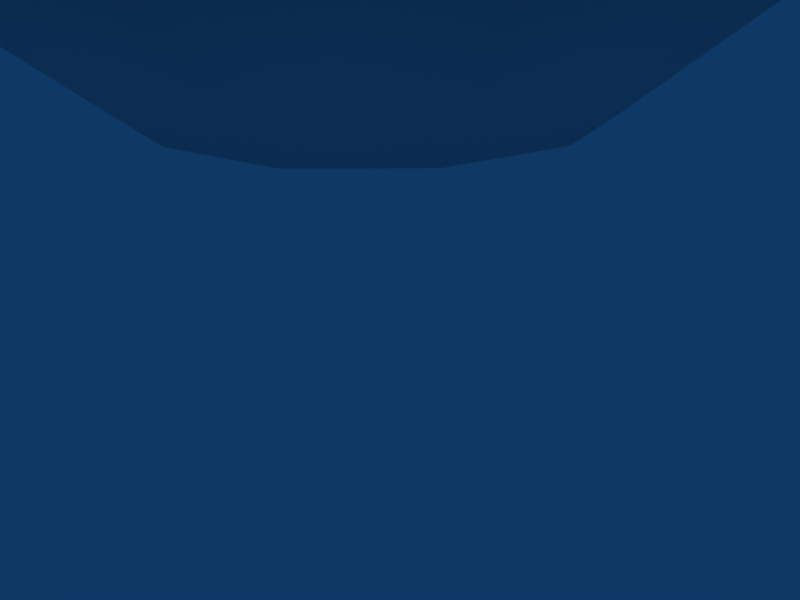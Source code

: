 # Source: megahealth.blend  (saved by Blender 2.49.0; exported with 4.5.12 LTS)
import bpy
from mathutils import Matrix  # noqa: F401  (used for matrix-valued properties, if any)

bpy.ops.wm.read_factory_settings(use_empty=True)
scene = bpy.context.scene
scene.name = 'Scene'

# ---- collections
col_collection_1 = bpy.data.collections.new('Collection 1'); scene.collection.children.link(col_collection_1)

# ---- world
world_world = bpy.data.worlds.new('World'); scene.world = world_world
world_world.color = (0.05656, 0.2208, 0.4)
world_world.use_sun_shadow = False
world_world.sun_shadow_jitter_overblur = 0.0
world_world.cycles.sampling_method = 'MANUAL'
world_world.cycles.sample_map_resolution = 256

# ---- cameras
cam_camera = bpy.data.cameras.new('Camera')
cam_camera.passepartout_alpha = 0.2
cam_camera.clip_end = 100.0
cam_camera.lens = 35.0
cam_camera.ortho_scale = 7.314
cam_camera.show_passepartout = False
cam_camera.show_safe_areas = True
cam_camera.dof.focus_distance = 0.0
cam_camera.dof.aperture_fstop = 128.0

# ---- lights
light_spot = bpy.data.lights.new('Spot', 'POINT')
light_spot.transmission_factor = 0.0
light_spot.cutoff_distance = 30.0
light_spot.energy = 100.0
light_spot.shadow_buffer_clip_start = 1.001
light_spot.shadow_soft_size = 1.0
light_spot.shadow_maximum_resolution = 0.006
light_spot.use_absolute_resolution = True
light_spot.cycles.use_multiple_importance_sampling = False

# ---- meshes
me_cylinder = bpy.data.meshes.new('Cylinder')
me_cylinder.from_pydata([(0.5, 0.866, -0.1347), (0.866, 0.5, -0.1347), (1.0, 2.98e-08, -0.1347), (0.866, -0.5, -0.1347), (0.5, -0.866, -0.1347), (1.788e-07, -1.0, -0.1347), (-0.5, -0.866, -0.1347), (-0.866, -0.5, -0.1347), (-1.0, -5.066e-07, -0.1347), (-0.866, 0.5, -0.1347), (-0.5, 0.866, -0.1347), (-8.643e-07, 1.0, -0.1347), (0.5, 0.866, 0.516), (0.866, 0.5, 0.516), (1.0, 1.162e-06, 0.516), (0.866, -0.5, 0.516), (0.5, -0.866, 0.516), (1.431e-06, -1.0, 0.516), (-0.5, -0.866, 0.516), (-0.866, -0.5, 0.516), (-1.0, -1.729e-06, 0.516), (-0.866, 0.5, 0.516), (-0.5, 0.866, 0.516), (-2.116e-06, 1.0, 0.516), (0.2985, 0.517, 0.8525), (0.517, 0.2985, 0.8525), (0.5969, 6.298e-07, 0.8525), (0.517, -0.2985, 0.8525), (0.2985, -0.517, 0.8525), (8.229e-07, -0.5969, 0.8525), (-0.2985, -0.517, 0.8525), (-0.517, -0.2985, 0.8525), (-0.5969, -1.096e-06, 0.8525), (-0.517, 0.2985, 0.8525), (-0.2985, 0.517, 0.8525), (-1.294e-06, 0.5969, 0.8525), (0.3672, 0.6361, -0.9563), (0.6361, 0.3672, -0.5661), (0.7345, -7.124e-09, -0.5661), (0.6361, -0.3672, -0.5661), (0.3672, -0.6361, -0.9563), (9.639e-08, -0.7345, -0.9563), (-0.3672, -0.6361, -0.9563), (-0.6361, -0.3672, -0.5661), (-0.7345, -4.011e-07, -0.5661), (-0.6361, 0.3672, -0.5661), (-0.3672, 0.6361, -0.9563), (-6.697e-07, 0.7345, -0.9563), (0.6361, 0.3672, -2.827), (0.3672, 0.6361, -2.437), (0.7345, -7.124e-09, -2.827), (0.6361, -0.3672, -2.827), (0.3672, -0.6361, -2.437), (9.639e-08, -0.7345, -2.437), (-0.3672, -0.6361, -2.437), (-0.6361, -0.3672, -2.827), (-0.7345, -4.011e-07, -2.827), (-0.6361, 0.3672, -2.827), (-0.3672, 0.6361, -2.437), (-6.697e-07, 0.7345, -2.437), (0.855, 0.4936, -3.276), (0.4936, 0.855, -3.276), (0.9873, 3.145e-08, -3.276), (0.855, -0.4936, -3.276), (0.4936, -0.855, -3.276), (1.778e-07, -0.9873, -3.276), (-0.4936, -0.855, -3.276), (-0.855, -0.4936, -3.276), (-0.9873, -4.982e-07, -3.276), (-0.855, 0.4936, -3.276), (-0.4936, 0.855, -3.276), (-8.52e-07, 0.9873, -3.276), (0.855, 0.4936, -3.942), (0.4936, 0.855, -3.942), (0.9873, 3.145e-08, -3.942), (0.855, -0.4936, -3.942), (0.4936, -0.855, -3.942), (1.778e-07, -0.9873, -3.942), (-0.4936, -0.855, -3.942), (-0.855, -0.4936, -3.942), (-0.9873, -4.982e-07, -3.942), (-0.855, 0.4936, -3.942), (-0.4936, 0.855, -3.942), (-8.52e-07, 0.9873, -3.942), (0.5108, 0.2949, -4.278), (0.2949, 0.5108, -4.278), (0.5898, -2.297e-08, -4.278), (0.5108, -0.2949, -4.278), (0.2949, -0.5108, -4.278), (4.743e-08, -0.5898, -4.278), (-0.2949, -0.5108, -4.278), (-0.5108, -0.2949, -4.278), (-0.5898, -3.394e-07, -4.278), (-0.5108, 0.2949, -4.278), (-0.2949, 0.5108, -4.278), (-5.678e-07, 0.5898, -4.278), (-1.384, 0.2169, -1.461), (-1.384, 0.3068, -1.678), (-1.384, 0.2169, -1.895), (-1.384, 7.866e-09, -1.985), (-1.384, -0.2169, -1.895), (-1.384, -0.3068, -1.678), (-1.384, -0.2169, -1.461), (-1.384, -6.528e-08, -1.371), (-0.6438, 0.2169, -1.461), (-0.6438, 0.3068, -1.678), (-0.6438, 0.2169, -1.895), (-0.6438, 2.615e-08, -1.985), (-0.6438, -0.2169, -1.895), (-0.6438, -0.3068, -1.678), (-0.6438, -0.2169, -1.461), (-0.6438, 3.919e-07, -1.371), (-1.384, 0.3694, -1.678), (-1.384, 0.2612, -1.417), (-1.384, 0.2612, -1.939), (-1.384, 1.037e-08, -2.047), (-1.384, -0.2612, -1.939), (-1.384, -0.3694, -1.678), (-1.384, -0.2612, -1.417), (-1.384, -7.769e-08, -1.309), (-1.819, 0.2612, -1.417), (-1.819, 0.3694, -1.678), (-1.819, 0.2612, -1.939), (-1.819, 1.037e-08, -2.047), (-1.819, -0.2612, -1.939), (-1.819, -0.3694, -1.678), (-1.819, -0.2612, -1.417), (-1.819, -7.769e-08, -1.309), (0.1723, -0.1723, 0.9657), (0.2436, 6.372e-08, 0.9657), (0.1723, 0.1723, 0.9657), (4.032e-08, 0.2436, 0.9657), (-0.1723, 0.1723, 0.9657), (-0.2436, 4.92e-08, 0.9657), (-0.1723, -0.1723, 0.9657), (-1.196e-08, -0.2436, 0.9657), (0.1723, -0.1723, 0.8505), (0.2436, -9.602e-08, 0.8505), (0.1723, 0.1723, 0.8505), (5.58e-08, 0.2436, 0.8505), (-0.1723, 0.1723, 0.8505), (-0.2436, -1.105e-07, 0.8505), (-0.1723, -0.1723, 0.8505), (3.792e-07, -0.2436, 0.8505), (0.1477, -0.1477, 0.9657), (0.2088, 6.313e-08, 0.9657), (0.1477, 0.1477, 0.9657), (3.966e-08, 0.2088, 0.9657), (-0.1477, 0.1477, 0.9657), (-0.2088, 5.069e-08, 0.9657), (-0.1477, -0.1477, 0.9657), (-5.141e-09, -0.2088, 0.9657), (0.05654, -0.05654, 1.679), (0.07996, 6.096e-08, 1.679), (0.05654, 0.05654, 1.679), (4.008e-08, 0.07996, 1.679), (-0.05654, 0.05654, 1.679), (-0.07996, 5.619e-08, 1.679), (-0.05654, -0.05654, 1.679), (2.292e-08, -0.07996, 1.679), (4.098e-08, 1.192e-07, 1.784), (0.8981, -0.1607, -0.186), (0.9357, 8.156e-08, -0.1311), (0.8981, 0.1607, -0.186), (0.8073, 0.2273, -0.3187), (0.7165, 0.1607, -0.4513), (0.6789, 5.517e-08, -0.5063), (0.7165, -0.1607, -0.4513), (0.8073, -0.2273, -0.3187), (1.273, -0.1607, -0.4427), (1.311, -6.071e-08, -0.3878), (1.273, 0.1607, -0.4427), (1.183, 0.2273, -0.5754), (1.092, 0.1607, -0.7081), (1.054, -8.711e-08, -0.763), (1.092, -0.1607, -0.7081), (1.183, -0.2273, -0.5754), (1.807, -0.09227, -0.9194), (1.86, 0.06847, -0.8789), (1.807, 0.2292, -0.9194), (1.68, 0.2958, -1.017), (1.552, 0.2292, -1.115), (1.499, 0.06847, -1.155), (1.552, -0.09227, -1.115), (1.68, -0.1589, -1.017), (2.032, -0.09227, -1.679), (2.099, 0.06847, -1.676), (2.032, 0.2292, -1.679), (1.871, 0.2958, -1.684), (1.711, 0.2292, -1.689), (1.644, 0.06847, -1.692), (1.711, -0.09227, -1.689), (1.871, -0.1589, -1.684), (1.889, -1.569e-07, -2.433), (1.829, -0.1607, -2.404), (1.829, 0.1607, -2.404), (1.685, 0.2273, -2.333), (1.54, 0.1607, -2.263), (1.481, -1.636e-07, -2.233), (1.54, -0.1607, -2.263), (1.685, -0.2273, -2.333), (1.296, -0.1607, -2.976), (1.33, -1.668e-07, -3.033), (1.296, 0.1607, -2.976), (1.213, 0.2273, -2.839), (1.129, 0.1607, -2.701), (1.095, -1.67e-07, -2.644), (1.129, -0.1607, -2.701), (1.213, -0.2273, -2.839), (0.8853, -0.1607, -3.224), (0.9198, -1.589e-07, -3.281), (0.8853, 0.1607, -3.224), (0.8022, 0.2273, -3.087), (0.7191, 0.1607, -2.949), (0.6847, -1.591e-07, -2.892), (0.7191, -0.1607, -2.949), (0.8022, -0.2273, -3.087)], [], [(0, 12, 13, 1), (1, 13, 14, 2), (2, 14, 15, 3), (3, 15, 16, 4), (4, 16, 17, 5), (5, 17, 18, 6), (6, 18, 19, 7), (7, 19, 20, 8), (8, 20, 21, 9), (9, 21, 22, 10), (10, 22, 23, 11), (12, 0, 11, 23), (13, 12, 24, 25), (14, 13, 25, 26), (15, 14, 26, 27), (16, 15, 27, 28), (17, 16, 28, 29), (18, 17, 29, 30), (19, 18, 30, 31), (20, 19, 31, 32), (21, 20, 32, 33), (22, 21, 33, 34), (23, 22, 34, 35), (12, 23, 35, 24), (24, 35, 29, 28), (24, 28, 27, 25), (25, 27, 26), (29, 35, 34, 30), (30, 34, 33, 31), (31, 33, 32), (0, 1, 37, 36), (1, 2, 38, 37), (2, 3, 39, 38), (3, 4, 40, 39), (4, 5, 41, 40), (5, 6, 42, 41), (6, 7, 43, 42), (7, 8, 44, 43), (8, 9, 45, 44), (9, 10, 46, 45), (10, 11, 47, 46), (11, 0, 36, 47), (36, 37, 48, 49), (37, 38, 50, 48), (38, 39, 51, 50), (39, 40, 52, 51), (40, 41, 53, 52), (41, 42, 54, 53), (42, 43, 55, 54), (43, 44, 56, 55), (44, 45, 57, 56), (45, 46, 58, 57), (46, 47, 59, 58), (47, 36, 49, 59), (49, 48, 60, 61), (48, 50, 62, 60), (50, 51, 63, 62), (51, 52, 64, 63), (52, 53, 65, 64), (53, 54, 66, 65), (54, 55, 67, 66), (55, 56, 68, 67), (56, 57, 69, 68), (57, 58, 70, 69), (58, 59, 71, 70), (59, 49, 61, 71), (61, 60, 72, 73), (60, 62, 74, 72), (62, 63, 75, 74), (63, 64, 76, 75), (64, 65, 77, 76), (65, 66, 78, 77), (66, 67, 79, 78), (67, 68, 80, 79), (68, 69, 81, 80), (69, 70, 82, 81), (70, 71, 83, 82), (71, 61, 73, 83), (73, 72, 84, 85), (72, 74, 86, 84), (74, 75, 87, 86), (75, 76, 88, 87), (76, 77, 89, 88), (77, 78, 90, 89), (78, 79, 91, 90), (79, 80, 92, 91), (80, 81, 93, 92), (81, 82, 94, 93), (82, 83, 95, 94), (83, 73, 85, 95), (85, 88, 89, 95), (84, 87, 88, 85), (84, 86, 87), (89, 90, 94, 95), (90, 91, 93, 94), (91, 92, 93), (96, 104, 105, 97), (97, 105, 106, 98), (98, 106, 107, 99), (99, 107, 108, 100), (100, 108, 109, 101), (101, 109, 110, 102), (102, 110, 111, 103), (103, 111, 104, 96), (96, 97, 112, 113), (97, 98, 114, 112), (98, 99, 115, 114), (99, 100, 116, 115), (100, 101, 117, 116), (101, 102, 118, 117), (102, 103, 119, 118), (103, 96, 113, 119), (113, 112, 121, 120), (112, 114, 122, 121), (114, 115, 123, 122), (115, 116, 124, 123), (116, 117, 125, 124), (117, 118, 126, 125), (118, 119, 127, 126), (119, 113, 120, 127), (124, 125, 126, 127), (120, 123, 124, 127), (120, 121, 122, 123), (128, 136, 137, 129), (129, 137, 138, 130), (130, 138, 139, 131), (131, 139, 140, 132), (132, 140, 141, 133), (133, 141, 142, 134), (134, 142, 143, 135), (135, 143, 136, 128), (128, 129, 145, 144), (129, 130, 146, 145), (130, 131, 147, 146), (131, 132, 148, 147), (132, 133, 149, 148), (133, 134, 150, 149), (134, 135, 151, 150), (135, 128, 144, 151), (144, 145, 153, 152), (145, 146, 154, 153), (146, 147, 155, 154), (147, 148, 156, 155), (148, 149, 157, 156), (149, 150, 158, 157), (150, 151, 159, 158), (151, 144, 152, 159), (152, 153, 160), (153, 154, 160), (154, 155, 160), (155, 156, 160), (156, 157, 160), (157, 158, 160), (158, 159, 160), (159, 152, 160), (161, 169, 170, 162), (162, 170, 171, 163), (163, 171, 172, 164), (164, 172, 173, 165), (165, 173, 174, 166), (166, 174, 175, 167), (167, 175, 176, 168), (168, 176, 169, 161), (170, 169, 177, 178), (171, 170, 178, 179), (172, 171, 179, 180), (173, 172, 180, 181), (174, 173, 181, 182), (175, 174, 182, 183), (176, 175, 183, 184), (169, 176, 184, 177), (178, 177, 185, 186), (179, 178, 186, 187), (180, 179, 187, 188), (181, 180, 188, 189), (182, 181, 189, 190), (183, 182, 190, 191), (184, 183, 191, 192), (177, 184, 192, 185), (186, 185, 194, 193), (187, 186, 193, 195), (188, 187, 195, 196), (189, 188, 196, 197), (190, 189, 197, 198), (191, 190, 198, 199), (192, 191, 199, 200), (185, 192, 200, 194), (193, 194, 201, 202), (195, 193, 202, 203), (196, 195, 203, 204), (197, 196, 204, 205), (198, 197, 205, 206), (199, 198, 206, 207), (200, 199, 207, 208), (194, 200, 208, 201), (202, 201, 209, 210), (203, 202, 210, 211), (204, 203, 211, 212), (205, 204, 212, 213), (206, 205, 213, 214), (207, 206, 214, 215), (208, 207, 215, 216), (201, 208, 216, 209)])
me_cylinder.polygons.foreach_set('use_smooth', [True] * 203)
_uv = me_cylinder.uv_layers.new(name='UVTex')
_uv.uv.foreach_set('vector', [0.6452, 0.6007, 0.7801, 0.6007, 0.7801, 0.511, 0.6452, 0.511, 0.6452, 0.511, 0.7801, 0.511, 0.7801, 0.4212, 0.6452, 0.4212, 0.6452, 0.4212, 0.7801, 0.4212, 0.7801, 0.511, 0.6452, 0.511, 0.6452, 0.511, 0.7801, 0.511, 0.7801, 0.6007, 0.6452, 0.6007, 0.6452, 0.6007, 0.7801, 0.6007, 0.7801, 0.7043, 0.6452, 0.7043, 0.6452, 0.7043, 0.7801, 0.7043, 0.7801, 0.8079, 0.6452, 0.8079, 0.6452, 0.8079, 0.7801, 0.8079, 0.7801, 0.8976, 0.6452, 0.8976, 0.6452, 0.8976, 0.7801, 0.8976, 0.7801, 0.9874, 0.6452, 0.9874, 0.6452, 0.9874, 0.7801, 0.9874, 0.7801, 0.8976, 0.6452, 0.8976, 0.6452, 0.8976, 0.7801, 0.8976, 0.7801, 0.8079, 0.6452, 0.8079, 0.6452, 0.8079, 0.7801, 0.8079, 0.7801, 0.7043, 0.6452, 0.7043, 0.7801, 0.6007, 0.6452, 0.6007, 0.6452, 0.7043, 0.7801, 0.7043, 0.7801, 0.511, 0.7801, 0.6007, 0.8498, 0.6425, 0.8498, 0.5889, 0.7801, 0.4212, 0.7801, 0.511, 0.8498, 0.5889, 0.8498, 0.5353, 0.7801, 0.511, 0.7801, 0.4212, 0.8498, 0.5353, 0.8498, 0.5889, 0.7801, 0.6007, 0.7801, 0.511, 0.8498, 0.5889, 0.8498, 0.6425, 0.7801, 0.7043, 0.7801, 0.6007, 0.8498, 0.6425, 0.8498, 0.7043, 0.7801, 0.8079, 0.7801, 0.7043, 0.8498, 0.7043, 0.8498, 0.7662, 0.7801, 0.8976, 0.7801, 0.8079, 0.8498, 0.7662, 0.8498, 0.8197, 0.7801, 0.9874, 0.7801, 0.8976, 0.8498, 0.8197, 0.8498, 0.8733, 0.7801, 0.8976, 0.7801, 0.9874, 0.8498, 0.8733, 0.8498, 0.8197, 0.7801, 0.8079, 0.7801, 0.8976, 0.8498, 0.8197, 0.8498, 0.7662, 0.7801, 0.7043, 0.7801, 0.8079, 0.8498, 0.7662, 0.8498, 0.7043, 0.7801, 0.6007, 0.7801, 0.7043, 0.8498, 0.7043, 0.8498, 0.6425, 0.844, 0.1484, 0.8064, 0.1584, 0.8064, 0.008183, 0.844, 0.01825, 0.844, 0.1484, 0.844, 0.01825, 0.8715, 0.04574, 0.8715, 0.1209, 0.8715, 0.1209, 0.8715, 0.04574, 0.8816, 0.0833, 0.8064, 0.008183, 0.8064, 0.1584, 0.7689, 0.1484, 0.7689, 0.01825, 0.7689, 0.01825, 0.7689, 0.1484, 0.7414, 0.1209, 0.7414, 0.04574, 0.7414, 0.04574, 0.7414, 0.1209, 0.7313, 0.0833, 0.6452, 0.6007, 0.6452, 0.511, 0.5558, 0.5623, 0.475, 0.6282, 0.6452, 0.511, 0.6452, 0.4212, 0.5558, 0.4964, 0.5558, 0.5623, 0.6452, 0.4212, 0.6452, 0.511, 0.5558, 0.5623, 0.5558, 0.4964, 0.6452, 0.511, 0.6452, 0.6007, 0.475, 0.6282, 0.5558, 0.5623, 0.6452, 0.6007, 0.6452, 0.7043, 0.475, 0.7043, 0.475, 0.6282, 0.6452, 0.7043, 0.6452, 0.8079, 0.475, 0.7804, 0.475, 0.7043, 0.6452, 0.8079, 0.6452, 0.8976, 0.5558, 0.8463, 0.475, 0.7804, 0.6452, 0.8976, 0.6452, 0.9874, 0.5558, 0.9123, 0.5558, 0.8463, 0.6452, 0.9874, 0.6452, 0.8976, 0.5558, 0.8463, 0.5558, 0.9123, 0.6452, 0.8976, 0.6452, 0.8079, 0.475, 0.7804, 0.5558, 0.8463, 0.6452, 0.8079, 0.6452, 0.7043, 0.475, 0.7043, 0.475, 0.7804, 0.6452, 0.7043, 0.6452, 0.6007, 0.475, 0.6282, 0.475, 0.7043, 0.3264, 0.8943, 0.3909, 0.9879, 0.3909, 0.4456, 0.3264, 0.5392, 0.3909, 0.9879, 0.4651, 0.9879, 0.4651, 0.4456, 0.3909, 0.4456, 0.4651, 0.9879, 0.3909, 0.9879, 0.3909, 0.4456, 0.4651, 0.4456, 0.3909, 0.9879, 0.3264, 0.8943, 0.3264, 0.5392, 0.3909, 0.4456, 0.3264, 0.8943, 0.2383, 0.8943, 0.2383, 0.5392, 0.3264, 0.5392, 0.2383, 0.8943, 0.1502, 0.8943, 0.1502, 0.5392, 0.2383, 0.5392, 0.1502, 0.8943, 0.08575, 0.9879, 0.08575, 0.4456, 0.1502, 0.5392, 0.08575, 0.9879, 0.01159, 0.9879, 0.01159, 0.4456, 0.08575, 0.4456, 0.01159, 0.9879, 0.08575, 0.9879, 0.08575, 0.4456, 0.01159, 0.4456, 0.08575, 0.9879, 0.1502, 0.8943, 0.1502, 0.5392, 0.08575, 0.4456, 0.1502, 0.8943, 0.2383, 0.8943, 0.2383, 0.5392, 0.1502, 0.5392, 0.2383, 0.8943, 0.3264, 0.8943, 0.3264, 0.5392, 0.2383, 0.5392, 0.331, 0.4981, 0.39, 0.4238, 0.4344, 0.3385, 0.3551, 0.3385, 0.39, 0.4238, 0.4493, 0.4238, 0.5141, 0.3385, 0.4344, 0.3385, 0.4493, 0.4238, 0.39, 0.4238, 0.4344, 0.3385, 0.5141, 0.3385, 0.39, 0.4238, 0.331, 0.4981, 0.3551, 0.3385, 0.4344, 0.3385, 0.331, 0.4981, 0.2611, 0.4981, 0.2611, 0.3385, 0.3551, 0.3385, 0.2611, 0.4981, 0.1912, 0.4981, 0.1672, 0.3385, 0.2611, 0.3385, 0.1912, 0.4981, 0.1322, 0.4238, 0.08785, 0.3385, 0.1672, 0.3385, 0.1322, 0.4238, 0.07293, 0.4238, 0.008156, 0.3385, 0.08785, 0.3385, 0.07293, 0.4238, 0.1322, 0.4238, 0.08785, 0.3385, 0.008156, 0.3385, 0.1322, 0.4238, 0.1912, 0.4981, 0.1672, 0.3385, 0.08785, 0.3385, 0.1912, 0.4981, 0.2611, 0.4981, 0.2611, 0.3385, 0.1672, 0.3385, 0.2611, 0.4981, 0.331, 0.4981, 0.3551, 0.3385, 0.2611, 0.3385, 0.3551, 0.3385, 0.4344, 0.3385, 0.4344, 0.2117, 0.3551, 0.2117, 0.4344, 0.3385, 0.5141, 0.3385, 0.5141, 0.2117, 0.4344, 0.2117, 0.5141, 0.3385, 0.4344, 0.3385, 0.4344, 0.2117, 0.5141, 0.2117, 0.4344, 0.3385, 0.3551, 0.3385, 0.3551, 0.2117, 0.4344, 0.2117, 0.3551, 0.3385, 0.2611, 0.3385, 0.2611, 0.2117, 0.3551, 0.2117, 0.2611, 0.3385, 0.1672, 0.3385, 0.1672, 0.2117, 0.2611, 0.2117, 0.1672, 0.3385, 0.08785, 0.3385, 0.08785, 0.2117, 0.1672, 0.2117, 0.08785, 0.3385, 0.008156, 0.3385, 0.008156, 0.2117, 0.08785, 0.2117, 0.008156, 0.3385, 0.08785, 0.3385, 0.08785, 0.2117, 0.008156, 0.2117, 0.08785, 0.3385, 0.1672, 0.3385, 0.1672, 0.2117, 0.08785, 0.2117, 0.1672, 0.3385, 0.2611, 0.3385, 0.2611, 0.2117, 0.1672, 0.2117, 0.2611, 0.3385, 0.3551, 0.3385, 0.3551, 0.2117, 0.2611, 0.2117, 0.3551, 0.2117, 0.4344, 0.2117, 0.3646, 0.1477, 0.3172, 0.1477, 0.4344, 0.2117, 0.5141, 0.2117, 0.4122, 0.1477, 0.3646, 0.1477, 0.5141, 0.2117, 0.4344, 0.2117, 0.3646, 0.1477, 0.4122, 0.1477, 0.4344, 0.2117, 0.3551, 0.2117, 0.3172, 0.1477, 0.3646, 0.1477, 0.3551, 0.2117, 0.2611, 0.2117, 0.2611, 0.1477, 0.3172, 0.1477, 0.2611, 0.2117, 0.1672, 0.2117, 0.205, 0.1477, 0.2611, 0.1477, 0.1672, 0.2117, 0.08785, 0.2117, 0.1576, 0.1477, 0.205, 0.1477, 0.08785, 0.2117, 0.008156, 0.2117, 0.11, 0.1477, 0.1576, 0.1477, 0.008156, 0.2117, 0.08785, 0.2117, 0.1576, 0.1477, 0.11, 0.1477, 0.08785, 0.2117, 0.1672, 0.2117, 0.205, 0.1477, 0.1576, 0.1477, 0.1672, 0.2117, 0.2611, 0.2117, 0.2611, 0.1477, 0.205, 0.1477, 0.2611, 0.2117, 0.3551, 0.2117, 0.3172, 0.1477, 0.2611, 0.1477, 0.6354, 0.2142, 0.6354, 0.07899, 0.5964, 0.06853, 0.5964, 0.2247, 0.664, 0.1856, 0.664, 0.1076, 0.6354, 0.07899, 0.6354, 0.2142, 0.664, 0.1856, 0.6745, 0.1466, 0.664, 0.1076, 0.5964, 0.06853, 0.5574, 0.07899, 0.5574, 0.2142, 0.5964, 0.2247, 0.5574, 0.07899, 0.5288, 0.1076, 0.5288, 0.1856, 0.5574, 0.2142, 0.5288, 0.1076, 0.5183, 0.1466, 0.5288, 0.1856, 0.6033, 0.3685, 0.7232, 0.3685, 0.7232, 0.3334, 0.6033, 0.3334, 0.6033, 0.3334, 0.7232, 0.3334, 0.7232, 0.2983, 0.6033, 0.2983, 0.6033, 0.2983, 0.7232, 0.2983, 0.7232, 0.2708, 0.6033, 0.2708, 0.6033, 0.2708, 0.7232, 0.2708, 0.7232, 0.2983, 0.6033, 0.2983, 0.6033, 0.2983, 0.7232, 0.2983, 0.7232, 0.3334, 0.6033, 0.3334, 0.6033, 0.3334, 0.7232, 0.3334, 0.7232, 0.3685, 0.6033, 0.3685, 0.6033, 0.3685, 0.7232, 0.3685, 0.7232, 0.3961, 0.6033, 0.3961, 0.6033, 0.3961, 0.7232, 0.3961, 0.7232, 0.3685, 0.6033, 0.3685, 0.4913, 0.1189, 0.5079, 0.07886, 0.5194, 0.07886, 0.4995, 0.1271, 0.5079, 0.07886, 0.4913, 0.03883, 0.4995, 0.03066, 0.5194, 0.07886, 0.4913, 0.03883, 0.4513, 0.02224, 0.4513, 0.0107, 0.4995, 0.03066, 0.4513, 0.02224, 0.4112, 0.03883, 0.4031, 0.03066, 0.4513, 0.0107, 0.4112, 0.03883, 0.3947, 0.07886, 0.3831, 0.07886, 0.4031, 0.03066, 0.3947, 0.07886, 0.4112, 0.1189, 0.4031, 0.1271, 0.3831, 0.07886, 0.4112, 0.1189, 0.4513, 0.1355, 0.4513, 0.147, 0.4031, 0.1271, 0.4513, 0.1355, 0.4913, 0.1189, 0.4995, 0.1271, 0.4513, 0.147, 0.6033, 0.3757, 0.6033, 0.3334, 0.5328, 0.3334, 0.5328, 0.3757, 0.6033, 0.3334, 0.6033, 0.2911, 0.5328, 0.2911, 0.5328, 0.3334, 0.6033, 0.2911, 0.6033, 0.258, 0.5328, 0.258, 0.5328, 0.2911, 0.6033, 0.258, 0.6033, 0.2911, 0.5328, 0.2911, 0.5328, 0.258, 0.6033, 0.2911, 0.6033, 0.3334, 0.5328, 0.3334, 0.5328, 0.2911, 0.6033, 0.3334, 0.6033, 0.3757, 0.5328, 0.3757, 0.5328, 0.3334, 0.6033, 0.3757, 0.6033, 0.4088, 0.5328, 0.4088, 0.5328, 0.3757, 0.6033, 0.4088, 0.6033, 0.3757, 0.5328, 0.3757, 0.5328, 0.4088, 0.03829, 0.1228, 0.01836, 0.07468, 0.03829, 0.02658, 0.08639, 0.006655, 0.1345, 0.02658, 0.08639, 0.1427, 0.03829, 0.1228, 0.08639, 0.006655, 0.1345, 0.02658, 0.1544, 0.07468, 0.1345, 0.1228, 0.08639, 0.1427, 0.832, 0.2054, 0.832, 0.1773, 0.8718, 0.1773, 0.8718, 0.2054, 0.8718, 0.2054, 0.8718, 0.1773, 0.832, 0.1773, 0.832, 0.2054, 0.832, 0.2054, 0.832, 0.1773, 0.7898, 0.1773, 0.7898, 0.2054, 0.7898, 0.2054, 0.7898, 0.1773, 0.7477, 0.1773, 0.7477, 0.2054, 0.7477, 0.2054, 0.7477, 0.1773, 0.7079, 0.1773, 0.7079, 0.2054, 0.7079, 0.2054, 0.7079, 0.1773, 0.7477, 0.1773, 0.7477, 0.2054, 0.7477, 0.2054, 0.7477, 0.1773, 0.7898, 0.1773, 0.7898, 0.2054, 0.7898, 0.2054, 0.7898, 0.1773, 0.832, 0.1773, 0.832, 0.2054, 0.2682, 0.04105, 0.2814, 0.07284, 0.275, 0.07284, 0.2637, 0.0456, 0.2814, 0.07284, 0.2682, 0.1046, 0.2637, 0.1001, 0.275, 0.07284, 0.2682, 0.1046, 0.2364, 0.1178, 0.2364, 0.1114, 0.2637, 0.1001, 0.2364, 0.1178, 0.2046, 0.1046, 0.2092, 0.1001, 0.2364, 0.1114, 0.2046, 0.1046, 0.1915, 0.07284, 0.1979, 0.07284, 0.2092, 0.1001, 0.1915, 0.07284, 0.2046, 0.04105, 0.2092, 0.0456, 0.1979, 0.07284, 0.2046, 0.04105, 0.2364, 0.02788, 0.2364, 0.03431, 0.2092, 0.0456, 0.2364, 0.02788, 0.2682, 0.04105, 0.2637, 0.0456, 0.2364, 0.03431, 0.826, 0.2054, 0.8601, 0.2054, 0.8167, 0.3798, 0.8037, 0.3798, 0.8601, 0.2054, 0.826, 0.2054, 0.8037, 0.3798, 0.8167, 0.3798, 0.826, 0.2054, 0.7898, 0.2054, 0.7898, 0.3798, 0.8037, 0.3798, 0.7898, 0.2054, 0.7537, 0.2054, 0.776, 0.3798, 0.7898, 0.3798, 0.7537, 0.2054, 0.7196, 0.2054, 0.7629, 0.3798, 0.776, 0.3798, 0.7196, 0.2054, 0.7537, 0.2054, 0.776, 0.3798, 0.7629, 0.3798, 0.7537, 0.2054, 0.7898, 0.2054, 0.7898, 0.3798, 0.776, 0.3798, 0.7898, 0.2054, 0.826, 0.2054, 0.8037, 0.3798, 0.7898, 0.3798, 0.8037, 0.3798, 0.8167, 0.3798, 0.7898, 0.4055, 0.8167, 0.3798, 0.8037, 0.3798, 0.7898, 0.4055, 0.8037, 0.3798, 0.7898, 0.3798, 0.7898, 0.4055, 0.7898, 0.3798, 0.776, 0.3798, 0.7898, 0.4055, 0.776, 0.3798, 0.7629, 0.3798, 0.7898, 0.4055, 0.7629, 0.3798, 0.776, 0.3798, 0.7898, 0.4055, 0.776, 0.3798, 0.7898, 0.3798, 0.7898, 0.4055, 0.7898, 0.3798, 0.8037, 0.3798, 0.7898, 0.4055, 0.9626, 0.9938, 0.9626, 0.902, 0.9919, 0.902, 0.9919, 0.9938, 0.9919, 0.9938, 0.9919, 0.902, 0.9626, 0.902, 0.9626, 0.9938, 0.9626, 0.9938, 0.9626, 0.902, 0.9301, 0.902, 0.9301, 0.9938, 0.9301, 0.9938, 0.9301, 0.902, 0.8977, 0.902, 0.8977, 0.9938, 0.8977, 0.9938, 0.8977, 0.902, 0.8684, 0.902, 0.8684, 0.9938, 0.8684, 0.9938, 0.8684, 0.902, 0.8977, 0.902, 0.8977, 0.9938, 0.8977, 0.9938, 0.8977, 0.902, 0.9301, 0.902, 0.9301, 0.9938, 0.9301, 0.9938, 0.9301, 0.902, 0.9626, 0.902, 0.9626, 0.9938, 0.9919, 0.902, 0.9626, 0.902, 0.9626, 0.766, 0.9919, 0.766, 0.9626, 0.902, 0.9919, 0.902, 0.9919, 0.766, 0.9626, 0.766, 0.9301, 0.902, 0.9626, 0.902, 0.9626, 0.766, 0.9301, 0.766, 0.8977, 0.902, 0.9301, 0.902, 0.9301, 0.766, 0.8977, 0.766, 0.8684, 0.902, 0.8977, 0.902, 0.8977, 0.766, 0.8684, 0.766, 0.8977, 0.902, 0.8684, 0.902, 0.8684, 0.766, 0.8977, 0.766, 0.9301, 0.902, 0.8977, 0.902, 0.8977, 0.766, 0.9301, 0.766, 0.9626, 0.902, 0.9301, 0.902, 0.9301, 0.766, 0.9626, 0.766, 0.9919, 0.766, 0.9626, 0.766, 0.9626, 0.6232, 0.9919, 0.6232, 0.9626, 0.766, 0.9919, 0.766, 0.9919, 0.6232, 0.9626, 0.6232, 0.9301, 0.766, 0.9626, 0.766, 0.9626, 0.6232, 0.9301, 0.6232, 0.8977, 0.766, 0.9301, 0.766, 0.9301, 0.6232, 0.8977, 0.6232, 0.8684, 0.766, 0.8977, 0.766, 0.8977, 0.6232, 0.8684, 0.6232, 0.8977, 0.766, 0.8684, 0.766, 0.8684, 0.6232, 0.8977, 0.6232, 0.9301, 0.766, 0.8977, 0.766, 0.8977, 0.6232, 0.9301, 0.6232, 0.9626, 0.766, 0.9301, 0.766, 0.9301, 0.6232, 0.9626, 0.6232, 0.9919, 0.6232, 0.9626, 0.6232, 0.9626, 0.4734, 0.9919, 0.4734, 0.9626, 0.6232, 0.9919, 0.6232, 0.9919, 0.4734, 0.9626, 0.4734, 0.9301, 0.6232, 0.9626, 0.6232, 0.9626, 0.4734, 0.9301, 0.4734, 0.8977, 0.6232, 0.9301, 0.6232, 0.9301, 0.4734, 0.8977, 0.4734, 0.8684, 0.6232, 0.8977, 0.6232, 0.8977, 0.4734, 0.8684, 0.4734, 0.8977, 0.6232, 0.8684, 0.6232, 0.8684, 0.4734, 0.8977, 0.4734, 0.9301, 0.6232, 0.8977, 0.6232, 0.8977, 0.4734, 0.9301, 0.4734, 0.9626, 0.6232, 0.9301, 0.6232, 0.9301, 0.4734, 0.9626, 0.4734, 0.9919, 0.4734, 0.9626, 0.4734, 0.9626, 0.326, 0.9919, 0.326, 0.9626, 0.4734, 0.9919, 0.4734, 0.9919, 0.326, 0.9626, 0.326, 0.9301, 0.4734, 0.9626, 0.4734, 0.9626, 0.326, 0.9301, 0.326, 0.8977, 0.4734, 0.9301, 0.4734, 0.9301, 0.326, 0.8977, 0.326, 0.8684, 0.4734, 0.8977, 0.4734, 0.8977, 0.326, 0.8684, 0.326, 0.8977, 0.4734, 0.8684, 0.4734, 0.8684, 0.326, 0.8977, 0.326, 0.9301, 0.4734, 0.8977, 0.4734, 0.8977, 0.326, 0.9301, 0.326, 0.9626, 0.4734, 0.9301, 0.4734, 0.9301, 0.326, 0.9626, 0.326, 0.9919, 0.326, 0.9626, 0.326, 0.9626, 0.2292, 0.9919, 0.2292, 0.9626, 0.326, 0.9919, 0.326, 0.9919, 0.2292, 0.9626, 0.2292, 0.9301, 0.326, 0.9626, 0.326, 0.9626, 0.2292, 0.9301, 0.2292, 0.8977, 0.326, 0.9301, 0.326, 0.9301, 0.2292, 0.8977, 0.2292, 0.8684, 0.326, 0.8977, 0.326, 0.8977, 0.2292, 0.8684, 0.2292, 0.8977, 0.326, 0.8684, 0.326, 0.8684, 0.2292, 0.8977, 0.2292, 0.9301, 0.326, 0.8977, 0.326, 0.8977, 0.2292, 0.9301, 0.2292, 0.9626, 0.326, 0.9301, 0.326, 0.9301, 0.2292, 0.9626, 0.2292])
me_cylinder.use_remesh_preserve_volume = False
me_cylinder.use_remesh_preserve_attributes = False
me_cylinder.use_mirror_vertex_groups = False
me_cylinder.update()
arm_armature = bpy.data.armatures.new('Armature')  # bones are not reproduced

# ---- objects
ob_armature = bpy.data.objects.new('Armature', arm_armature)
ob_cylinder = bpy.data.objects.new('Cylinder', me_cylinder)
ob_lamp = bpy.data.objects.new('Lamp', light_spot)
ob_camera = bpy.data.objects.new('Camera', cam_camera)

# ---- transforms, parenting, visibility, modifiers, constraints
ob_armature.location = (-0.1833, 0.01027, 1.46)
ob_armature.scale = (23.57, 23.57, 23.57)
ob_armature.lock_rotations_4d = False
ob_armature.empty_display_type = 'ARROWS'
ob_armature.lineart.crease_threshold = 0.0
ob_cylinder.location = (0.0525, 0.05119, 24.6)
ob_cylinder.scale = (5.0, 5.0, 5.0)
ob_cylinder.lock_rotations_4d = False
ob_cylinder.empty_display_type = 'ARROWS'
ob_cylinder.lineart.crease_threshold = 0.0
_vg = ob_cylinder.vertex_groups.new(name='Bone')
_vg.add([0, 1, 2, 3, 4, 5, 6, 7, 8, 9, 10, 11, 12, 13, 14, 15, 16, 17, 18, 19, 20, 21, 22, 23, 24, 25, 26, 27, 28, 29, 30, 31, 32, 33, 34, 35, 36, 37, 38, 39, 40, 41, 42, 43, 44, 45, 46, 47, 48, 49, 50, 51, 52, 53, 54, 55, 56, 57, 58, 59, 60, 61, 62, 63, 64, 65, 66, 67, 68, 69, 70, 71, 72, 73, 74, 75, 76, 77, 78, 79, 80, 81, 82, 83, 84, 85, 86, 87, 88, 89, 90, 91, 92, 93, 94, 95, 96, 97, 98, 99, 100, 101, 102, 103, 104, 105, 106, 107, 108, 109, 110, 111, 112, 113, 114, 115, 116, 117, 118, 119, 120, 121, 122, 123, 124, 125, 126, 127, 128, 129, 130, 131, 132, 133, 134, 135, 136, 137, 138, 139, 140, 141, 142, 143, 144, 145, 146, 147, 148, 149, 150, 151, 152, 153, 154, 155, 156, 157, 158, 159, 160, 161, 162, 163, 164, 165, 166, 167, 168, 169, 170, 171, 172, 173, 174, 175, 176, 177, 178, 179, 180, 181, 182, 183, 184, 185, 186, 187, 188, 189, 190, 191, 192, 193, 194, 195, 196, 197, 198, 199, 200, 201, 202, 203, 204, 205, 206, 207, 208, 209, 210, 211, 212, 213, 214, 215, 216], 1.0, 'REPLACE')
_m = ob_cylinder.modifiers.new('Armature', 'ARMATURE')
_m.object = ob_armature
_m.use_bone_envelopes = True
ob_lamp.location = (4.076, 1.005, 5.904)
ob_lamp.rotation_euler = (0.6503, 0.05522, 1.866)
ob_lamp.lock_rotations_4d = False
ob_lamp.empty_display_type = 'ARROWS'
ob_lamp.color = (0.0, 0.0, 0.0, 0.0)
ob_lamp.lineart.crease_threshold = 0.0
ob_camera.location = (7.481, -6.508, 5.344)
ob_camera.rotation_euler = (1.109, 0.01082, 0.8149)
ob_camera.lock_rotations_4d = False
ob_camera.empty_display_type = 'ARROWS'
ob_camera.color = (0.0, 0.0, 0.0, 0.0)
ob_camera.display_type = 'WIRE'
ob_camera.lineart.crease_threshold = 0.0

# ---- collection membership
col_collection_1.objects.link(ob_armature)
col_collection_1.objects.link(ob_cylinder)
col_collection_1.objects.link(ob_lamp)
col_collection_1.objects.link(ob_camera)

# ---- scene / render settings (as saved in the file)
scene.camera = ob_camera
scene.frame_start = 1; scene.frame_end = 250; scene.frame_set(1)
scene.render.engine = 'BLENDER_EEVEE_NEXT'
scene.render.image_settings.file_format = 'JPEG'
scene.render.image_settings.color_mode = 'RGB'
scene.render.image_settings.compression = 90
scene.render.resolution_x = 800
scene.render.resolution_y = 600
scene.render.pixel_aspect_x = 100.0
scene.render.pixel_aspect_y = 100.0
scene.render.fps = 25
scene.render.dither_intensity = 0.0
scene.render.use_compositing = False
scene.render.use_sequencer = False
scene.render.bake_margin = 2
scene.render.bake_bias = 0.0
scene.render.use_stamp_time = False
scene.render.use_stamp_date = False
scene.render.use_stamp_frame = False
scene.render.use_stamp_camera = False
scene.render.use_stamp_scene = False
scene.render.use_stamp_filename = False
scene.render.use_stamp_render_time = False
scene.render.stamp_font_size = 0
scene.cycles.use_denoising = False
scene.cycles.samples = 10
scene.cycles.sampling_pattern = 'TABULATED_SOBOL'
scene.cycles.light_sampling_threshold = 0.0
scene.cycles.use_adaptive_sampling = False
scene.cycles.use_light_tree = False
scene.cycles.blur_glossy = 0.0
scene.cycles.volume_bounces = 1
scene.cycles.pixel_filter_type = 'GAUSSIAN'
scene.cycles.sample_clamp_indirect = 0.0
scene.view_settings.view_transform = 'Raw'
bpy.context.view_layer.update()
